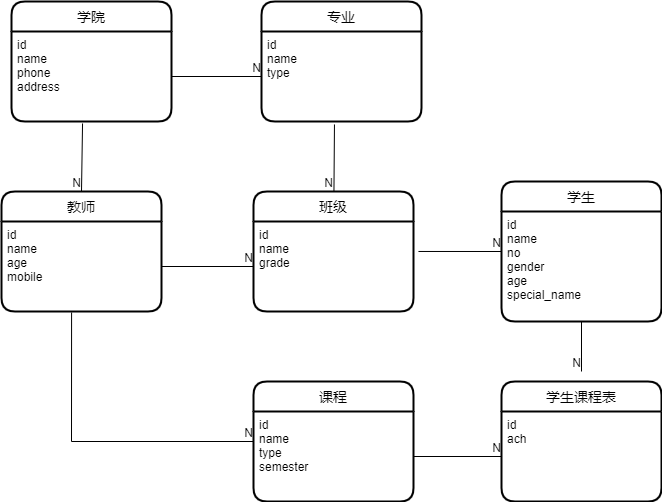

The diagram above was exported from draw.io. Its source (the exported page's mxGraphModel, read from the mxfile embedded in the PNG):
<mxGraphModel dx="868" dy="563" grid="1" gridSize="10" guides="1" tooltips="1" connect="1" arrows="1" fold="1" page="1" pageScale="1" pageWidth="850" pageHeight="1100" math="0" shadow="0" extFonts="Permanent Marker^https://fonts.googleapis.com/css?family=Permanent+Marker">
  <root>
    <mxCell id="0" />
    <mxCell id="1" parent="0" />
    <mxCell id="rfpoABxl1nUVZCSxlb12-1" value="学院" style="swimlane;childLayout=stackLayout;horizontal=1;startSize=30;horizontalStack=0;rounded=1;fontSize=14;fontStyle=0;strokeWidth=2;resizeParent=0;resizeLast=1;shadow=0;dashed=0;align=center;" vertex="1" parent="1">
      <mxGeometry x="100" y="150" width="160" height="120" as="geometry" />
    </mxCell>
    <mxCell id="rfpoABxl1nUVZCSxlb12-2" value="id&#10;name&#10;phone&#10;address" style="align=left;strokeColor=none;fillColor=none;spacingLeft=4;fontSize=12;verticalAlign=top;resizable=0;rotatable=0;part=1;" vertex="1" parent="rfpoABxl1nUVZCSxlb12-1">
      <mxGeometry y="30" width="160" height="90" as="geometry" />
    </mxCell>
    <mxCell id="rfpoABxl1nUVZCSxlb12-3" style="edgeStyle=orthogonalEdgeStyle;rounded=0;orthogonalLoop=1;jettySize=auto;html=1;exitX=0.5;exitY=1;exitDx=0;exitDy=0;" edge="1" parent="rfpoABxl1nUVZCSxlb12-1" source="rfpoABxl1nUVZCSxlb12-2" target="rfpoABxl1nUVZCSxlb12-2">
      <mxGeometry relative="1" as="geometry" />
    </mxCell>
    <mxCell id="rfpoABxl1nUVZCSxlb12-4" value="专业" style="swimlane;childLayout=stackLayout;horizontal=1;startSize=30;horizontalStack=0;rounded=1;fontSize=14;fontStyle=0;strokeWidth=2;resizeParent=0;resizeLast=1;shadow=0;dashed=0;align=center;" vertex="1" parent="1">
      <mxGeometry x="350" y="150" width="160" height="120" as="geometry" />
    </mxCell>
    <mxCell id="rfpoABxl1nUVZCSxlb12-5" value="id&#10;name&#10;type&#10;" style="align=left;strokeColor=none;fillColor=none;spacingLeft=4;fontSize=12;verticalAlign=top;resizable=0;rotatable=0;part=1;" vertex="1" parent="rfpoABxl1nUVZCSxlb12-4">
      <mxGeometry y="30" width="160" height="90" as="geometry" />
    </mxCell>
    <mxCell id="rfpoABxl1nUVZCSxlb12-20" value="" style="endArrow=none;html=1;rounded=0;exitX=1;exitY=0.5;exitDx=0;exitDy=0;entryX=0;entryY=0.5;entryDx=0;entryDy=0;" edge="1" parent="1" source="rfpoABxl1nUVZCSxlb12-2" target="rfpoABxl1nUVZCSxlb12-5">
      <mxGeometry relative="1" as="geometry">
        <mxPoint x="220" y="380" as="sourcePoint" />
        <mxPoint x="380" y="380" as="targetPoint" />
      </mxGeometry>
    </mxCell>
    <mxCell id="rfpoABxl1nUVZCSxlb12-21" value="N" style="resizable=0;html=1;align=right;verticalAlign=bottom;" connectable="0" vertex="1" parent="rfpoABxl1nUVZCSxlb12-20">
      <mxGeometry x="1" relative="1" as="geometry" />
    </mxCell>
    <mxCell id="rfpoABxl1nUVZCSxlb12-24" value="班级" style="swimlane;childLayout=stackLayout;horizontal=1;startSize=30;horizontalStack=0;rounded=1;fontSize=14;fontStyle=0;strokeWidth=2;resizeParent=0;resizeLast=1;shadow=0;dashed=0;align=center;" vertex="1" parent="1">
      <mxGeometry x="342" y="340" width="160" height="120" as="geometry" />
    </mxCell>
    <mxCell id="rfpoABxl1nUVZCSxlb12-25" value="id&#10;name&#10;grade" style="align=left;strokeColor=none;fillColor=none;spacingLeft=4;fontSize=12;verticalAlign=top;resizable=0;rotatable=0;part=1;" vertex="1" parent="rfpoABxl1nUVZCSxlb12-24">
      <mxGeometry y="30" width="160" height="90" as="geometry" />
    </mxCell>
    <mxCell id="rfpoABxl1nUVZCSxlb12-27" value="" style="endArrow=none;html=1;rounded=0;exitX=0.456;exitY=1.033;exitDx=0;exitDy=0;exitPerimeter=0;" edge="1" parent="1" source="rfpoABxl1nUVZCSxlb12-5" target="rfpoABxl1nUVZCSxlb12-24">
      <mxGeometry relative="1" as="geometry">
        <mxPoint x="610" y="260" as="sourcePoint" />
        <mxPoint x="770" y="260" as="targetPoint" />
      </mxGeometry>
    </mxCell>
    <mxCell id="rfpoABxl1nUVZCSxlb12-28" value="N" style="resizable=0;html=1;align=right;verticalAlign=bottom;" connectable="0" vertex="1" parent="rfpoABxl1nUVZCSxlb12-27">
      <mxGeometry x="1" relative="1" as="geometry" />
    </mxCell>
    <mxCell id="rfpoABxl1nUVZCSxlb12-29" value="学生" style="swimlane;childLayout=stackLayout;horizontal=1;startSize=30;horizontalStack=0;rounded=1;fontSize=14;fontStyle=0;strokeWidth=2;resizeParent=0;resizeLast=1;shadow=0;dashed=0;align=center;" vertex="1" parent="1">
      <mxGeometry x="590" y="330" width="160" height="140" as="geometry" />
    </mxCell>
    <mxCell id="rfpoABxl1nUVZCSxlb12-30" value="id&#10;name&#10;no&#10;gender&#10;age&#10;special_name" style="align=left;strokeColor=none;fillColor=none;spacingLeft=4;fontSize=12;verticalAlign=top;resizable=0;rotatable=0;part=1;" vertex="1" parent="rfpoABxl1nUVZCSxlb12-29">
      <mxGeometry y="30" width="160" height="110" as="geometry" />
    </mxCell>
    <mxCell id="rfpoABxl1nUVZCSxlb12-31" value="" style="endArrow=none;html=1;rounded=0;entryX=0;entryY=0.5;entryDx=0;entryDy=0;exitX=1.031;exitY=0.333;exitDx=0;exitDy=0;exitPerimeter=0;" edge="1" parent="1" source="rfpoABxl1nUVZCSxlb12-25" target="rfpoABxl1nUVZCSxlb12-29">
      <mxGeometry relative="1" as="geometry">
        <mxPoint x="580" y="210" as="sourcePoint" />
        <mxPoint x="740" y="210" as="targetPoint" />
      </mxGeometry>
    </mxCell>
    <mxCell id="rfpoABxl1nUVZCSxlb12-32" value="N" style="resizable=0;html=1;align=right;verticalAlign=bottom;" connectable="0" vertex="1" parent="rfpoABxl1nUVZCSxlb12-31">
      <mxGeometry x="1" relative="1" as="geometry" />
    </mxCell>
    <mxCell id="rfpoABxl1nUVZCSxlb12-33" value="教师" style="swimlane;childLayout=stackLayout;horizontal=1;startSize=30;horizontalStack=0;rounded=1;fontSize=14;fontStyle=0;strokeWidth=2;resizeParent=0;resizeLast=1;shadow=0;dashed=0;align=center;" vertex="1" parent="1">
      <mxGeometry x="90" y="340" width="160" height="120" as="geometry" />
    </mxCell>
    <mxCell id="rfpoABxl1nUVZCSxlb12-34" value="id&#10;name&#10;age&#10;mobile" style="align=left;strokeColor=none;fillColor=none;spacingLeft=4;fontSize=12;verticalAlign=top;resizable=0;rotatable=0;part=1;" vertex="1" parent="rfpoABxl1nUVZCSxlb12-33">
      <mxGeometry y="30" width="160" height="90" as="geometry" />
    </mxCell>
    <mxCell id="rfpoABxl1nUVZCSxlb12-35" value="" style="endArrow=none;html=1;rounded=0;exitX=0.444;exitY=1.022;exitDx=0;exitDy=0;exitPerimeter=0;entryX=0.5;entryY=0;entryDx=0;entryDy=0;" edge="1" parent="1" source="rfpoABxl1nUVZCSxlb12-2" target="rfpoABxl1nUVZCSxlb12-33">
      <mxGeometry relative="1" as="geometry">
        <mxPoint x="150" y="290" as="sourcePoint" />
        <mxPoint x="310" y="290" as="targetPoint" />
      </mxGeometry>
    </mxCell>
    <mxCell id="rfpoABxl1nUVZCSxlb12-36" value="N" style="resizable=0;html=1;align=right;verticalAlign=bottom;" connectable="0" vertex="1" parent="rfpoABxl1nUVZCSxlb12-35">
      <mxGeometry x="1" relative="1" as="geometry" />
    </mxCell>
    <mxCell id="rfpoABxl1nUVZCSxlb12-37" value="课程" style="swimlane;childLayout=stackLayout;horizontal=1;startSize=30;horizontalStack=0;rounded=1;fontSize=14;fontStyle=0;strokeWidth=2;resizeParent=0;resizeLast=1;shadow=0;dashed=0;align=center;" vertex="1" parent="1">
      <mxGeometry x="342" y="530" width="160" height="120" as="geometry" />
    </mxCell>
    <mxCell id="rfpoABxl1nUVZCSxlb12-38" value="id&#10;name&#10;type&#10;semester" style="align=left;strokeColor=none;fillColor=none;spacingLeft=4;fontSize=12;verticalAlign=top;resizable=0;rotatable=0;part=1;" vertex="1" parent="rfpoABxl1nUVZCSxlb12-37">
      <mxGeometry y="30" width="160" height="90" as="geometry" />
    </mxCell>
    <mxCell id="rfpoABxl1nUVZCSxlb12-39" value="" style="endArrow=none;html=1;rounded=0;exitX=0.438;exitY=1.011;exitDx=0;exitDy=0;exitPerimeter=0;entryX=0;entryY=0.5;entryDx=0;entryDy=0;" edge="1" parent="1" source="rfpoABxl1nUVZCSxlb12-34" target="rfpoABxl1nUVZCSxlb12-37">
      <mxGeometry relative="1" as="geometry">
        <mxPoint x="140" y="490" as="sourcePoint" />
        <mxPoint x="300" y="490" as="targetPoint" />
        <Array as="points">
          <mxPoint x="160" y="590" />
        </Array>
      </mxGeometry>
    </mxCell>
    <mxCell id="rfpoABxl1nUVZCSxlb12-40" value="N" style="resizable=0;html=1;align=right;verticalAlign=bottom;" connectable="0" vertex="1" parent="rfpoABxl1nUVZCSxlb12-39">
      <mxGeometry x="1" relative="1" as="geometry" />
    </mxCell>
    <mxCell id="rfpoABxl1nUVZCSxlb12-44" value="学生课程表" style="swimlane;childLayout=stackLayout;horizontal=1;startSize=30;horizontalStack=0;rounded=1;fontSize=14;fontStyle=0;strokeWidth=2;resizeParent=0;resizeLast=1;shadow=0;dashed=0;align=center;" vertex="1" parent="1">
      <mxGeometry x="590" y="530" width="160" height="120" as="geometry" />
    </mxCell>
    <mxCell id="rfpoABxl1nUVZCSxlb12-45" value="id&#10;ach" style="align=left;strokeColor=none;fillColor=none;spacingLeft=4;fontSize=12;verticalAlign=top;resizable=0;rotatable=0;part=1;" vertex="1" parent="rfpoABxl1nUVZCSxlb12-44">
      <mxGeometry y="30" width="160" height="90" as="geometry" />
    </mxCell>
    <mxCell id="rfpoABxl1nUVZCSxlb12-46" value="" style="endArrow=none;html=1;rounded=0;exitX=1;exitY=0.5;exitDx=0;exitDy=0;entryX=0;entryY=0.5;entryDx=0;entryDy=0;" edge="1" parent="1" source="rfpoABxl1nUVZCSxlb12-38" target="rfpoABxl1nUVZCSxlb12-45">
      <mxGeometry relative="1" as="geometry">
        <mxPoint x="530" y="660" as="sourcePoint" />
        <mxPoint x="690" y="660" as="targetPoint" />
      </mxGeometry>
    </mxCell>
    <mxCell id="rfpoABxl1nUVZCSxlb12-47" value="N" style="resizable=0;html=1;align=right;verticalAlign=bottom;" connectable="0" vertex="1" parent="rfpoABxl1nUVZCSxlb12-46">
      <mxGeometry x="1" relative="1" as="geometry" />
    </mxCell>
    <mxCell id="rfpoABxl1nUVZCSxlb12-48" value="" style="endArrow=none;html=1;rounded=0;exitX=0.5;exitY=1;exitDx=0;exitDy=0;" edge="1" parent="1" source="rfpoABxl1nUVZCSxlb12-30">
      <mxGeometry relative="1" as="geometry">
        <mxPoint x="740" y="490" as="sourcePoint" />
        <mxPoint x="670" y="520" as="targetPoint" />
      </mxGeometry>
    </mxCell>
    <mxCell id="rfpoABxl1nUVZCSxlb12-49" value="N" style="resizable=0;html=1;align=right;verticalAlign=bottom;" connectable="0" vertex="1" parent="rfpoABxl1nUVZCSxlb12-48">
      <mxGeometry x="1" relative="1" as="geometry" />
    </mxCell>
    <mxCell id="rfpoABxl1nUVZCSxlb12-51" value="" style="endArrow=none;html=1;rounded=0;exitX=1;exitY=0.5;exitDx=0;exitDy=0;entryX=0;entryY=0.5;entryDx=0;entryDy=0;" edge="1" parent="1" source="rfpoABxl1nUVZCSxlb12-34" target="rfpoABxl1nUVZCSxlb12-25">
      <mxGeometry relative="1" as="geometry">
        <mxPoint x="260" y="480" as="sourcePoint" />
        <mxPoint x="420" y="480" as="targetPoint" />
      </mxGeometry>
    </mxCell>
    <mxCell id="rfpoABxl1nUVZCSxlb12-52" value="N" style="resizable=0;html=1;align=right;verticalAlign=bottom;" connectable="0" vertex="1" parent="rfpoABxl1nUVZCSxlb12-51">
      <mxGeometry x="1" relative="1" as="geometry" />
    </mxCell>
  </root>
</mxGraphModel>